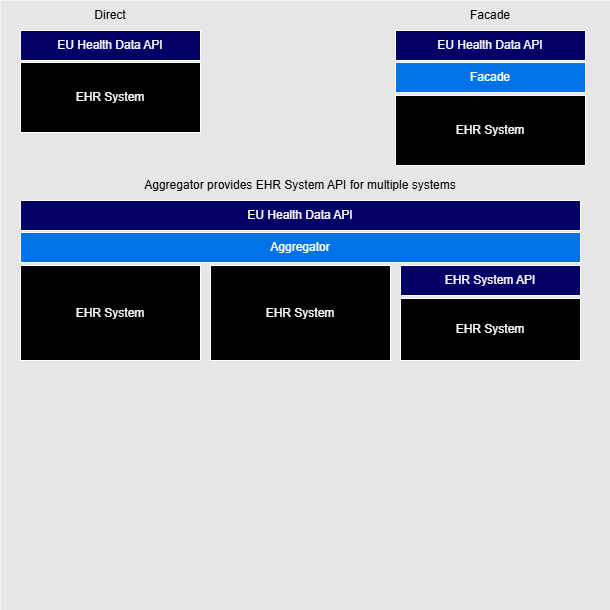

The diagram above was exported from draw.io. Its source (the exported page's mxGraphModel, read from the mxfile embedded in the PNG):
<mxGraphModel dx="1272" dy="932" grid="1" gridSize="10" guides="1" tooltips="1" connect="1" arrows="1" fold="1" page="1" pageScale="1" pageWidth="850" pageHeight="1100" math="0" shadow="0">
  <root>
    <mxCell id="0" />
    <mxCell id="1" parent="0" />
    <mxCell id="2" value="" style="whiteSpace=wrap;html=1;aspect=fixed;fillColor=#E6E6E6;strokeColor=none;" parent="1" vertex="1">
      <mxGeometry x="20" y="10" width="610" height="610" as="geometry" />
    </mxCell>
    <mxCell id="3" value="&lt;font color=&quot;#ffffff&quot;&gt;EU Health Data API&lt;/font&gt;" style="whiteSpace=wrap;html=1;strokeColor=#FFFFFF;fillColor=#000066;" parent="1" vertex="1">
      <mxGeometry x="40" y="40" width="180" height="30" as="geometry" />
    </mxCell>
    <mxCell id="4" value="&lt;font color=&quot;#ffffff&quot;&gt;EHR System&lt;/font&gt;" style="whiteSpace=wrap;html=1;strokeColor=#FFFFFF;fillColor=#000000;" parent="1" vertex="1">
      <mxGeometry x="40" y="72" width="180" height="70" as="geometry" />
    </mxCell>
    <mxCell id="5" value="&lt;span style=&quot;color: rgb(255, 255, 255);&quot;&gt;EU Health Data API&lt;/span&gt;" style="whiteSpace=wrap;html=1;strokeColor=#FFFFFF;fillColor=#000066;" parent="1" vertex="1">
      <mxGeometry x="415" y="40" width="190" height="30" as="geometry" />
    </mxCell>
    <mxCell id="6" value="&lt;font color=&quot;#ffffff&quot;&gt;EHR System&lt;/font&gt;" style="whiteSpace=wrap;html=1;strokeColor=#FFFFFF;fillColor=#000000;" parent="1" vertex="1">
      <mxGeometry x="415" y="105" width="190" height="70" as="geometry" />
    </mxCell>
    <mxCell id="7" value="&lt;font color=&quot;#ffffff&quot;&gt;Facade&lt;/font&gt;" style="whiteSpace=wrap;html=1;strokeColor=#FFFFFF;fillColor=#0074E6;" parent="1" vertex="1">
      <mxGeometry x="415" y="72" width="190" height="30" as="geometry" />
    </mxCell>
    <mxCell id="8" value="&lt;span style=&quot;color: rgb(255, 255, 255);&quot;&gt;EU Health Data API&lt;/span&gt;" style="whiteSpace=wrap;html=1;strokeColor=#FFFFFF;fillColor=#000066;" parent="1" vertex="1">
      <mxGeometry x="40" y="210" width="560" height="30" as="geometry" />
    </mxCell>
    <mxCell id="9" value="&lt;font color=&quot;#ffffff&quot;&gt;EHR System&lt;/font&gt;" style="whiteSpace=wrap;html=1;strokeColor=#FFFFFF;fillColor=#000000;" parent="1" vertex="1">
      <mxGeometry x="40" y="275" width="180" height="95" as="geometry" />
    </mxCell>
    <mxCell id="10" value="&lt;font color=&quot;#ffffff&quot;&gt;Aggregator&lt;/font&gt;" style="whiteSpace=wrap;html=1;strokeColor=#FFFFFF;fillColor=#0074E6;" parent="1" vertex="1">
      <mxGeometry x="40" y="242" width="560" height="30" as="geometry" />
    </mxCell>
    <mxCell id="11" value="&lt;font color=&quot;#ffffff&quot;&gt;EHR System&lt;/font&gt;" style="whiteSpace=wrap;html=1;strokeColor=#FFFFFF;fillColor=#000000;" parent="1" vertex="1">
      <mxGeometry x="230" y="275" width="180" height="95" as="geometry" />
    </mxCell>
    <mxCell id="12" value="&lt;font color=&quot;#ffffff&quot;&gt;EHR System&lt;/font&gt;" style="whiteSpace=wrap;html=1;strokeColor=#FFFFFF;fillColor=#000000;" parent="1" vertex="1">
      <mxGeometry x="420" y="308" width="180" height="62" as="geometry" />
    </mxCell>
    <mxCell id="13" value="&lt;font color=&quot;#ffffff&quot;&gt;EHR System API&lt;/font&gt;" style="whiteSpace=wrap;html=1;strokeColor=#FFFFFF;fillColor=#000066;" parent="1" vertex="1">
      <mxGeometry x="420" y="275" width="180" height="30" as="geometry" />
    </mxCell>
    <mxCell id="23" value="&lt;font style=&quot;font-size: 12px;&quot;&gt;Direct&lt;/font&gt;" style="text;html=1;align=center;verticalAlign=middle;whiteSpace=wrap;rounded=0;" parent="1" vertex="1">
      <mxGeometry x="100" y="10" width="60" height="30" as="geometry" />
    </mxCell>
    <mxCell id="24" value="&lt;font style=&quot;font-size: 12px;&quot;&gt;Facade&lt;/font&gt;" style="text;html=1;align=center;verticalAlign=middle;whiteSpace=wrap;rounded=0;" parent="1" vertex="1">
      <mxGeometry x="415" y="10" width="190" height="30" as="geometry" />
    </mxCell>
    <mxCell id="25" value="Aggregator provides EHR System API for multiple systems" style="text;html=1;align=center;verticalAlign=middle;whiteSpace=wrap;rounded=0;" parent="1" vertex="1">
      <mxGeometry x="40" y="180" width="560" height="30" as="geometry" />
    </mxCell>
  </root>
</mxGraphModel>